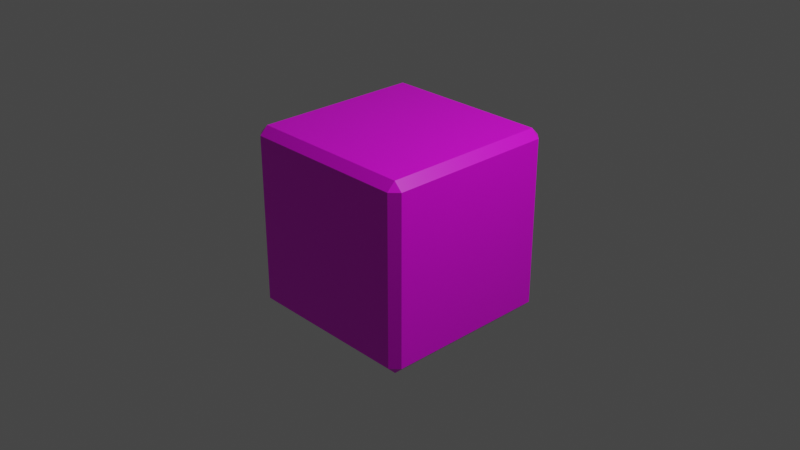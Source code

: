 # Source: Speaker.blend  (saved by Blender 2.83.19; exported with 4.5.12 LTS)
import bpy
from mathutils import Matrix  # noqa: F401  (used for matrix-valued properties, if any)

bpy.ops.wm.read_factory_settings(use_empty=True)
scene = bpy.context.scene
scene.name = 'Scene'

# ---- collections
col_collection = bpy.data.collections.new('Collection'); scene.collection.children.link(col_collection)

# ---- images (referenced by path relative to the original .blend; pixels are not part of the script)
import os
ASSET_DIR = os.environ.get("B2B_ASSET_DIR", "")  # directory of the original .blend (textures are referenced by path, not embedded)
HERE = os.path.dirname(os.path.abspath(__file__))  # packed textures are extracted next to this script under _unpacked/

def load_image(name, relpath, width, height, colorspace="sRGB"):
    """Load a texture the original file referenced (path relative to the .blend, or extracted next to this script)."""
    p = next((c for c in (os.path.join(HERE, relpath), os.path.join(ASSET_DIR, relpath)) if relpath and os.path.exists(c)), "")
    if p:
        img = bpy.data.images.load(p, check_existing=True)
        img.name = name
    else:  # same state as the original file: an image datablock whose file is absent (Cycles renders it pink)
        img = bpy.data.images.new(name, width, height)
        img.source = "FILE"
        img.filepath = "//" + (relpath or name)
    img.colorspace_settings.name = colorspace
    return img
img_equpix15_32x_png = load_image('equpix15-32x.png', 'equpix15-32x.png', 1024, 1024, 'sRGB')

# ---- materials (node trees are filled in below, after node groups)
mat_material = bpy.data.materials.new('Material')
mat_material.alpha_threshold = 0.0
mat_material.use_transparent_shadow = False
mat_material.line_color = (0.0, 0.0, 0.0, 1.0)

# ---- material node trees
mat_material.use_nodes = True; mat_material.node_tree.nodes.clear()
_N = mat_material.node_tree.nodes; _L = mat_material.node_tree.links
n0 = _N.new('ShaderNodeOutputMaterial'); n0.name = 'Material Output'; n0.location = (300, 300)
n1 = _N.new('ShaderNodeBsdfPrincipled'); n1.name = 'Principled BSDF'; n1.location = (10, 300)
n1.distribution = 'GGX'
n1.subsurface_method = 'BURLEY'
n1.inputs[2].default_value = 0.4
n1.inputs[3].default_value = 1.45
n1.inputs[27].default_value = (0.0, 0.0, 0.0, 1.0)
n1.inputs[28].default_value = 1.0
n2 = _N.new('ShaderNodeTexImage'); n2.name = 'Image Texture'; n2.location = (-280, 280)
n2.image = img_equpix15_32x_png
_L.new(n1.outputs[0], n0.inputs[0])
_L.new(n2.outputs[0], n1.inputs[0])
n0.is_active_output = True

# ---- world
world_world = bpy.data.worlds.new('World'); scene.world = world_world
world_world.use_nodes = True; world_world.node_tree.nodes.clear()
_N = world_world.node_tree.nodes; _L = world_world.node_tree.links
n0 = _N.new('ShaderNodeOutputWorld'); n0.name = 'World Output'; n0.location = (300, 300)
n1 = _N.new('ShaderNodeBackground'); n1.name = 'Background'; n1.location = (10, 300)
n1.inputs[0].default_value = (0.05088, 0.05088, 0.05088, 1.0)
_L.new(n1.outputs[0], n0.inputs[0])
n0.is_active_output = True
world_world.color = (0.05088, 0.05088, 0.05088)
world_world.use_sun_shadow = False
world_world.sun_shadow_jitter_overblur = 0.0

# ---- cameras
cam_camera = bpy.data.cameras.new('Camera')
cam_camera.clip_end = 100.0
cam_camera.ortho_scale = 7.314

# ---- lights
light_light = bpy.data.lights.new('Light', 'POINT')
light_light.transmission_factor = 0.0
light_light.energy = 1000.0
light_light.shadow_soft_size = 0.1
light_light.shadow_maximum_resolution = 0.006
light_light.use_absolute_resolution = True

# ---- meshes
me_cube = bpy.data.meshes.new('Cube')
me_cube.from_pydata([(-1.0, -0.6122, -0.6122), (-1.0, -0.4329, -0.7498), (-1.0, -0.2241, -0.8363), (-1.0, -7.569e-08, -0.8658), (-1.0, 0.2241, -0.8363), (-1.0, 0.4329, -0.7498), (-1.0, 0.6122, -0.6122), (-1.0, -0.7498, -0.4329), (0.9399, 1.138e-09, 7.963e-09), (0.9399, -0.0162, 7.963e-09), (0.9399, -0.03241, 7.963e-09), (0.9399, -0.05611, 1.287e-08), (0.9399, 0.0542, -0.01452), (-1.0, 0.7498, -0.4329), (-1.0, -0.8363, -0.2241), (0.9399, 0.03241, -0.0162), (0.9399, 0.0162, -0.0162), (0.9399, 1.138e-09, -0.0162), (0.9399, -0.0162, -0.0162), (0.9399, -0.03241, -0.0162), (-1.0, 0.8363, -0.2241), (-1.0, -0.8658, 7.569e-08), (0.9399, -0.0542, -0.01452), (0.9399, 0.0486, -0.02806), (0.9399, 0.03241, -0.03241), (0.9399, 0.0162, -0.03241), (0.9399, 1.138e-09, -0.03241), (-1.0, 0.8658, -7.569e-08), (-1.0, -0.8363, 0.2241), (0.9399, -0.0162, -0.03241), (0.9399, -0.03241, -0.03241), (0.9399, -0.0486, -0.02806), (0.9399, 0.03968, -0.03968), (0.9399, 0.02806, -0.0486), (-1.0, 0.8363, 0.2241), (-1.0, -0.7498, 0.4329), (0.9399, 0.01452, -0.0542), (0.9399, -3.768e-09, -0.05611), (0.9399, -0.01452, -0.0542), (0.9399, -0.02806, -0.0486), (0.9399, -0.03968, -0.03968), (-1.0, 0.7498, 0.4329), (-1.0, -0.6122, 0.6122), (-1.0, -0.4329, 0.7498), (-1.0, -0.2241, 0.8363), (-1.0, 7.569e-08, 0.8658), (-1.0, 0.2241, 0.8363), (-1.0, 0.4329, 0.7498), (-1.0, 0.6122, 0.6122), (-1.0, -0.6122, -0.6122), (-1.0, -0.4329, -0.7498), (-1.0, -0.2241, -0.8363), (-1.0, -7.569e-08, -0.8658), (-1.0, 0.2241, -0.8363), (-1.0, 0.4329, -0.7498), (-1.0, 0.6122, -0.6122), (-1.0, -0.7498, -0.4329), (-1.0, 0.7498, -0.4329), (-1.0, -0.8363, -0.2241), (-1.0, 0.8363, -0.2241), (-1.0, -0.8658, 7.569e-08), (-1.0, 0.8658, -7.569e-08), (-1.0, -0.8363, 0.2241), (-1.0, 0.8363, 0.2241), (-1.0, -0.7498, 0.4329), (-1.0, 0.7498, 0.4329), (-1.0, -0.6122, 0.6122), (-1.0, -0.4329, 0.7498), (-1.0, -0.2241, 0.8363), (-1.0, 7.569e-08, 0.8658), (-1.0, 0.2241, 0.8363), (-1.0, 0.4329, 0.7498), (-1.0, 0.6122, 0.6122), (0.9399, 0.0162, 7.963e-09), (0.9399, 0.03241, 7.963e-09), (0.9399, 0.05611, 3.057e-09), (0.9399, -0.0542, 0.01452), (0.9399, -0.03241, 0.0162), (0.9399, -0.0162, 0.0162), (0.9399, 1.138e-09, 0.0162), (0.9399, 0.0162, 0.0162), (0.9399, 0.03241, 0.0162), (0.9399, 0.0542, 0.01452), (0.9399, -0.0486, 0.02806), (0.9399, -0.03241, 0.03241), (0.9399, -0.0162, 0.03241), (0.9399, 1.138e-09, 0.03241), (0.9399, 0.0162, 0.03241), (0.9399, 0.03241, 0.03241), (0.9399, 0.0486, 0.02806), (0.9399, -0.03968, 0.03968), (0.9399, -0.02806, 0.0486), (0.9399, -0.01452, 0.0542), (0.9399, 6.043e-09, 0.05611), (0.9399, 0.01452, 0.0542), (0.9399, 0.02806, 0.0486), (0.9399, 0.03968, 0.03968), (0.912, 1.0, 0.912), (0.912, 0.912, 1.0), (1.0, 0.912, 0.912), (0.912, 0.912, -1.0), (0.912, 1.0, -0.912), (1.0, 0.912, -0.912), (1.0, -0.912, 0.912), (0.912, -0.912, 1.0), (0.912, -1.0, 0.912), (1.0, -0.912, -0.912), (0.912, -1.0, -0.912), (0.912, -0.912, -1.0), (-1.0, 0.912, 0.912), (-0.912, 0.912, 1.0), (-0.912, 1.0, 0.912), (-0.912, 0.912, -1.0), (-1.0, 0.912, -0.912), (-0.912, 1.0, -0.912), (-1.0, -0.912, 0.912), (-0.912, -1.0, 0.912), (-0.912, -0.912, 1.0), (-1.0, -0.912, -0.912), (-0.912, -0.912, -1.0), (-0.912, -1.0, -0.912), (-0.912, 0.75, -1.0), (-1.0, 0.7187, -0.912), (-0.912, 0.5, -1.0), (-1.0, 0.4764, -0.912), (-0.912, 0.25, -1.0), (-1.0, 0.2361, -0.912), (-0.912, 0.0, -1.0), (-1.0, -4.961e-08, -0.912), (-0.912, -0.25, -1.0), (-1.0, -0.2361, -0.912), (-0.912, -0.5, -1.0), (-1.0, -0.4764, -0.912), (-1.0, -0.7187, -0.912), (-0.912, -0.75, -1.0), (-0.912, -1.0, -0.75), (-1.0, -0.912, -0.7187), (-0.912, -1.0, -0.5), (-1.0, -0.912, -0.4764), (-0.912, -1.0, -0.25), (-1.0, -0.912, -0.2361), (-0.912, -1.0, 0.0), (-1.0, -0.912, 4.961e-08), (-0.912, -1.0, 0.25), (-1.0, -0.912, 0.2361), (-0.912, -1.0, 0.5), (-1.0, -0.912, 0.4764), (-1.0, -0.912, 0.7187), (-0.912, -1.0, 0.75), (-0.912, 1.0, 0.75), (-1.0, 0.912, 0.7187), (-0.912, 1.0, 0.5), (-1.0, 0.912, 0.4764), (-0.912, 1.0, 0.25), (-1.0, 0.912, 0.2361), (-0.912, 1.0, 0.0), (-1.0, 0.912, -4.961e-08), (-0.912, 1.0, -0.25), (-1.0, 0.912, -0.2361), (-0.912, 1.0, -0.5), (-1.0, 0.912, -0.4764), (-1.0, 0.912, -0.7187), (-0.912, 1.0, -0.75), (-0.912, -0.75, 1.0), (-1.0, -0.7187, 0.912), (-0.912, -0.5, 1.0), (-1.0, -0.4764, 0.912), (-0.912, -0.25, 1.0), (-1.0, -0.2361, 0.912), (-0.912, 0.0, 1.0), (-1.0, 4.961e-08, 0.912), (-0.912, 0.25, 1.0), (-1.0, 0.2361, 0.912), (-0.912, 0.5, 1.0), (-1.0, 0.4764, 0.912), (-1.0, 0.7187, 0.912), (-0.912, 0.75, 1.0)], [], [(112, 100, 108, 119, 134, 131, 129, 127, 125, 123, 121), (48, 175, 109, 150), (122, 6, 161, 113), (107, 105, 116, 148, 145, 143, 141, 139, 137, 135, 120), (98, 110, 176, 173, 171, 169, 167, 165, 163, 117, 104), (102, 99, 103, 106), (147, 115, 164, 42), (42, 164, 166, 43), (6, 13, 160, 161), (13, 20, 158, 160), (20, 27, 156, 158), (27, 34, 154, 156), (34, 41, 152, 154), (124, 5, 6, 122), (136, 138, 7, 0), (133, 0, 1, 132), (132, 1, 2, 130), (130, 2, 3, 128), (128, 3, 4, 126), (126, 4, 5, 124), (138, 140, 14, 7), (24, 15, 12, 23), (25, 16, 15, 24), (26, 17, 16, 25), (29, 18, 17, 26), (30, 19, 18, 29), (31, 22, 19, 30), (140, 142, 21, 14), (33, 24, 23, 32), (36, 25, 24, 33), (37, 26, 25, 36), (38, 29, 26, 37), (39, 30, 29, 38), (40, 31, 30, 39), (142, 144, 28, 21), (45, 46, 70, 69), (34, 27, 61, 63), (41, 34, 63, 65), (48, 41, 65, 72), (44, 45, 69, 68), (6, 5, 54, 55), (144, 146, 35, 28), (43, 44, 68, 67), (5, 4, 53, 54), (42, 43, 67, 66), (4, 3, 52, 53), (3, 2, 51, 52), (0, 7, 56, 49), (146, 147, 42, 35), (7, 14, 58, 56), (47, 48, 72, 71), (2, 1, 50, 51), (14, 21, 60, 58), (21, 28, 62, 60), (13, 6, 55, 57), (41, 48, 150, 152), (46, 47, 71, 70), (28, 35, 64, 62), (1, 0, 49, 50), (20, 13, 57, 59), (35, 42, 66, 64), (27, 20, 59, 61), (118, 136, 0, 133), (43, 166, 168, 44), (44, 168, 170, 45), (45, 170, 172, 46), (46, 172, 174, 47), (47, 174, 175, 48), (67, 68, 92, 91), (50, 49, 40, 39), (66, 67, 91, 90), (49, 56, 31, 40), (55, 54, 33, 32), (56, 58, 22, 31), (58, 60, 11, 22), (54, 53, 36, 33), (71, 72, 96, 95), (60, 62, 76, 11), (57, 55, 32, 23), (62, 64, 83, 76), (59, 57, 23, 12), (70, 71, 95, 94), (53, 52, 37, 36), (64, 66, 90, 83), (61, 59, 12, 75), (63, 61, 75, 82), (69, 70, 94, 93), (52, 51, 38, 37), (65, 63, 82, 89), (72, 65, 89, 96), (68, 69, 93, 92), (51, 50, 39, 38), (22, 11, 10, 19), (19, 10, 9, 18), (18, 9, 8, 17), (17, 8, 73, 16), (16, 73, 74, 15), (15, 74, 75, 12), (11, 76, 77, 10), (10, 77, 78, 9), (9, 78, 79, 8), (8, 79, 80, 73), (73, 80, 81, 74), (74, 81, 82, 75), (76, 83, 84, 77), (77, 84, 85, 78), (78, 85, 86, 79), (79, 86, 87, 80), (80, 87, 88, 81), (81, 88, 89, 82), (83, 90, 91, 84), (84, 91, 92, 85), (85, 92, 93, 86), (86, 93, 94, 87), (87, 94, 95, 88), (88, 95, 96, 89), (97, 98, 99), (100, 101, 102), (103, 104, 105), (106, 107, 108), (109, 110, 111), (112, 113, 114), (115, 116, 117), (118, 119, 120), (134, 119, 118, 133), (100, 112, 114, 101), (99, 102, 101, 97), (148, 116, 115, 147), (105, 107, 106, 103), (162, 114, 113, 161), (104, 117, 116, 105), (98, 104, 103, 99), (119, 108, 107, 120), (176, 110, 109, 175), (110, 98, 97, 111), (108, 100, 102, 106), (112, 121, 122, 113), (121, 123, 124, 122), (123, 125, 126, 124), (125, 127, 128, 126), (127, 129, 130, 128), (129, 131, 132, 130), (131, 134, 133, 132), (120, 135, 136, 118), (135, 137, 138, 136), (137, 139, 140, 138), (139, 141, 142, 140), (141, 143, 144, 142), (143, 145, 146, 144), (145, 148, 147, 146), (111, 149, 150, 109), (149, 151, 152, 150), (151, 153, 154, 152), (153, 155, 156, 154), (155, 157, 158, 156), (157, 159, 160, 158), (159, 162, 161, 160), (117, 163, 164, 115), (163, 165, 166, 164), (165, 167, 168, 166), (167, 169, 170, 168), (169, 171, 172, 170), (171, 173, 174, 172), (173, 176, 175, 174), (114, 162, 159, 157, 155, 153, 151, 149, 111, 97, 101)])
_uv = me_cube.uv_layers.new(name='UVMap')
_uv.uv.foreach_set('vector', [0.08671, 0.5753, 0.1211, 0.5753, 0.1211, 0.6097, 0.08671, 0.6097, 0.08671, 0.6067, 0.08671, 0.6019, 0.08671, 0.5972, 0.08671, 0.5925, 0.08671, 0.5878, 0.08671, 0.5831, 0.08671, 0.5784, 0.1084, 0.1967, 0.1103, 0.1967, 0.1101, 0.1984, 0.1084, 0.1986, 0.09182, 0.1967, 0.09371, 0.1967, 0.09371, 0.1986, 0.09202, 0.1984, 0.09212, 0.2392, 0.11, 0.2392, 0.11, 0.257, 0.1084, 0.257, 0.1059, 0.257, 0.1035, 0.257, 0.101, 0.257, 0.0986, 0.257, 0.09615, 0.257, 0.09371, 0.257, 0.09212, 0.257, 0.07896, 0.5812, 0.08267, 0.5812, 0.08267, 0.5816, 0.08267, 0.5821, 0.08267, 0.5826, 0.08267, 0.5831, 0.08267, 0.5836, 0.08267, 0.5841, 0.08267, 0.5846, 0.08267, 0.585, 0.07896, 0.585, 0.09212, 0.2196, 0.11, 0.2196, 0.11, 0.2375, 0.09212, 0.2375, 0.1084, 0.1802, 0.1101, 0.1804, 0.1103, 0.1821, 0.1084, 0.1821, 0.1084, 0.1821, 0.1103, 0.1821, 0.11, 0.1845, 0.1084, 0.1845, 0.09371, 0.1967, 0.09615, 0.1967, 0.09615, 0.1983, 0.09371, 0.1986, 0.09615, 0.1967, 0.0986, 0.1967, 0.0986, 0.1979, 0.09615, 0.1983, 0.0986, 0.1967, 0.101, 0.1967, 0.101, 0.1976, 0.0986, 0.1979, 0.101, 0.1967, 0.1035, 0.1967, 0.1035, 0.1979, 0.101, 0.1976, 0.1035, 0.1967, 0.1059, 0.1967, 0.1059, 0.1983, 0.1035, 0.1979, 0.09212, 0.1943, 0.09371, 0.1943, 0.09371, 0.1967, 0.09182, 0.1967, 0.09371, 0.1802, 0.09615, 0.1805, 0.09615, 0.1821, 0.09371, 0.1821, 0.09182, 0.1821, 0.09371, 0.1821, 0.09371, 0.1845, 0.09212, 0.1845, 0.09212, 0.1845, 0.09371, 0.1845, 0.09371, 0.187, 0.09258, 0.187, 0.09258, 0.187, 0.09371, 0.187, 0.09371, 0.1894, 0.09287, 0.1894, 0.09287, 0.1894, 0.09371, 0.1894, 0.09371, 0.1919, 0.09258, 0.1919, 0.09258, 0.1919, 0.09371, 0.1919, 0.09371, 0.1943, 0.09212, 0.1943, 0.09615, 0.1805, 0.0986, 0.1809, 0.0986, 0.1821, 0.09615, 0.1821, 0.09615, 0.1943, 0.0986, 0.1943, 0.0986, 0.1967, 0.09615, 0.1967, 0.09615, 0.1919, 0.0986, 0.1919, 0.0986, 0.1943, 0.09615, 0.1943, 0.09615, 0.1894, 0.0986, 0.1894, 0.0986, 0.1919, 0.09615, 0.1919, 0.09615, 0.187, 0.0986, 0.187, 0.0986, 0.1894, 0.09615, 0.1894, 0.09615, 0.1845, 0.0986, 0.1845, 0.0986, 0.187, 0.09615, 0.187, 0.09615, 0.1821, 0.0986, 0.1821, 0.0986, 0.1845, 0.09615, 0.1845, 0.0986, 0.1809, 0.101, 0.1812, 0.101, 0.1821, 0.0986, 0.1821, 0.09371, 0.1943, 0.09615, 0.1943, 0.09615, 0.1967, 0.09371, 0.1967, 0.09371, 0.1919, 0.09615, 0.1919, 0.09615, 0.1943, 0.09371, 0.1943, 0.09371, 0.1894, 0.09615, 0.1894, 0.09615, 0.1919, 0.09371, 0.1919, 0.09371, 0.187, 0.09615, 0.187, 0.09615, 0.1894, 0.09371, 0.1894, 0.09371, 0.1845, 0.09615, 0.1845, 0.09615, 0.187, 0.09371, 0.187, 0.09371, 0.1821, 0.09615, 0.1821, 0.09615, 0.1845, 0.09371, 0.1845, 0.101, 0.1812, 0.1035, 0.1809, 0.1035, 0.1821, 0.101, 0.1821, 0.1084, 0.1894, 0.1084, 0.1919, 0.1084, 0.1919, 0.1084, 0.1894, 0.1035, 0.1967, 0.101, 0.1967, 0.101, 0.1967, 0.1035, 0.1967, 0.1059, 0.1967, 0.1035, 0.1967, 0.1035, 0.1967, 0.1059, 0.1967, 0.1084, 0.1967, 0.1059, 0.1967, 0.1059, 0.1967, 0.1084, 0.1967, 0.1084, 0.187, 0.1084, 0.1894, 0.1084, 0.1894, 0.1084, 0.187, 0.09371, 0.1967, 0.09371, 0.1943, 0.09371, 0.1943, 0.09371, 0.1967, 0.1035, 0.1809, 0.1059, 0.1805, 0.1059, 0.1821, 0.1035, 0.1821, 0.1084, 0.1845, 0.1084, 0.187, 0.1084, 0.187, 0.1084, 0.1845, 0.09371, 0.1943, 0.09371, 0.1919, 0.09371, 0.1919, 0.09371, 0.1943, 0.1084, 0.1821, 0.1084, 0.1845, 0.1084, 0.1845, 0.1084, 0.1821, 0.09371, 0.1919, 0.09371, 0.1894, 0.09371, 0.1894, 0.09371, 0.1919, 0.09371, 0.1894, 0.09371, 0.187, 0.09371, 0.187, 0.09371, 0.1894, 0.09371, 0.1821, 0.09615, 0.1821, 0.09615, 0.1821, 0.09371, 0.1821, 0.1059, 0.1805, 0.1084, 0.1802, 0.1084, 0.1821, 0.1059, 0.1821, 0.09615, 0.1821, 0.0986, 0.1821, 0.0986, 0.1821, 0.09615, 0.1821, 0.1084, 0.1943, 0.1084, 0.1967, 0.1084, 0.1967, 0.1084, 0.1943, 0.09371, 0.187, 0.09371, 0.1845, 0.09371, 0.1845, 0.09371, 0.187, 0.0986, 0.1821, 0.101, 0.1821, 0.101, 0.1821, 0.0986, 0.1821, 0.101, 0.1821, 0.1035, 0.1821, 0.1035, 0.1821, 0.101, 0.1821, 0.09615, 0.1967, 0.09371, 0.1967, 0.09371, 0.1967, 0.09615, 0.1967, 0.1059, 0.1967, 0.1084, 0.1967, 0.1084, 0.1986, 0.1059, 0.1983, 0.1084, 0.1919, 0.1084, 0.1943, 0.1084, 0.1943, 0.1084, 0.1919, 0.1035, 0.1821, 0.1059, 0.1821, 0.1059, 0.1821, 0.1035, 0.1821, 0.09371, 0.1845, 0.09371, 0.1821, 0.09371, 0.1821, 0.09371, 0.1845, 0.0986, 0.1967, 0.09615, 0.1967, 0.09615, 0.1967, 0.0986, 0.1967, 0.1059, 0.1821, 0.1084, 0.1821, 0.1084, 0.1821, 0.1059, 0.1821, 0.101, 0.1967, 0.0986, 0.1967, 0.0986, 0.1967, 0.101, 0.1967, 0.09202, 0.1804, 0.09371, 0.1802, 0.09371, 0.1821, 0.09182, 0.1821, 0.1084, 0.1845, 0.11, 0.1845, 0.1095, 0.187, 0.1084, 0.187, 0.1084, 0.187, 0.1095, 0.187, 0.1092, 0.1894, 0.1084, 0.1894, 0.1084, 0.1894, 0.1092, 0.1894, 0.1095, 0.1919, 0.1084, 0.1919, 0.1084, 0.1919, 0.1095, 0.1919, 0.11, 0.1943, 0.1084, 0.1943, 0.1084, 0.1943, 0.11, 0.1943, 0.1103, 0.1967, 0.1084, 0.1967, 0.1084, 0.1845, 0.1084, 0.187, 0.1084, 0.187, 0.1084, 0.1845, 0.09371, 0.1845, 0.09371, 0.1821, 0.09371, 0.1821, 0.09371, 0.1845, 0.1084, 0.1821, 0.1084, 0.1845, 0.1084, 0.1845, 0.1084, 0.1821, 0.09371, 0.1821, 0.09615, 0.1821, 0.09615, 0.1821, 0.09371, 0.1821, 0.09371, 0.1967, 0.09371, 0.1943, 0.09371, 0.1943, 0.09371, 0.1967, 0.09615, 0.1821, 0.0986, 0.1821, 0.0986, 0.1821, 0.09615, 0.1821, 0.0986, 0.1821, 0.101, 0.1821, 0.101, 0.1821, 0.0986, 0.1821, 0.09371, 0.1943, 0.09371, 0.1919, 0.09371, 0.1919, 0.09371, 0.1943, 0.1084, 0.1943, 0.1084, 0.1967, 0.1084, 0.1967, 0.1084, 0.1943, 0.101, 0.1821, 0.1035, 0.1821, 0.1035, 0.1821, 0.101, 0.1821, 0.09615, 0.1967, 0.09371, 0.1967, 0.09371, 0.1967, 0.09615, 0.1967, 0.1035, 0.1821, 0.1059, 0.1821, 0.1059, 0.1821, 0.1035, 0.1821, 0.0986, 0.1967, 0.09615, 0.1967, 0.09615, 0.1967, 0.0986, 0.1967, 0.1084, 0.1919, 0.1084, 0.1943, 0.1084, 0.1943, 0.1084, 0.1919, 0.09371, 0.1919, 0.09371, 0.1894, 0.09371, 0.1894, 0.09371, 0.1919, 0.1059, 0.1821, 0.1084, 0.1821, 0.1084, 0.1821, 0.1059, 0.1821, 0.101, 0.1967, 0.0986, 0.1967, 0.0986, 0.1967, 0.101, 0.1967, 0.1035, 0.1967, 0.101, 0.1967, 0.101, 0.1967, 0.1035, 0.1967, 0.1084, 0.1894, 0.1084, 0.1919, 0.1084, 0.1919, 0.1084, 0.1894, 0.09371, 0.1894, 0.09371, 0.187, 0.09371, 0.187, 0.09371, 0.1894, 0.1059, 0.1967, 0.1035, 0.1967, 0.1035, 0.1967, 0.1059, 0.1967, 0.1084, 0.1967, 0.1059, 0.1967, 0.1059, 0.1967, 0.1084, 0.1967, 0.1084, 0.187, 0.1084, 0.1894, 0.1084, 0.1894, 0.1084, 0.187, 0.09371, 0.187, 0.09371, 0.1845, 0.09371, 0.1845, 0.09371, 0.187, 0.0986, 0.1821, 0.101, 0.1821, 0.101, 0.1845, 0.0986, 0.1845, 0.0986, 0.1845, 0.101, 0.1845, 0.101, 0.187, 0.0986, 0.187, 0.0986, 0.187, 0.101, 0.187, 0.101, 0.1894, 0.0986, 0.1894, 0.0986, 0.1894, 0.101, 0.1894, 0.101, 0.1919, 0.0986, 0.1919, 0.0986, 0.1919, 0.101, 0.1919, 0.101, 0.1943, 0.0986, 0.1943, 0.0986, 0.1943, 0.101, 0.1943, 0.101, 0.1967, 0.0986, 0.1967, 0.101, 0.1821, 0.1035, 0.1821, 0.1035, 0.1845, 0.101, 0.1845, 0.101, 0.1845, 0.1035, 0.1845, 0.1035, 0.187, 0.101, 0.187, 0.101, 0.187, 0.1035, 0.187, 0.1035, 0.1894, 0.101, 0.1894, 0.101, 0.1894, 0.1035, 0.1894, 0.1035, 0.1919, 0.101, 0.1919, 0.101, 0.1919, 0.1035, 0.1919, 0.1035, 0.1943, 0.101, 0.1943, 0.101, 0.1943, 0.1035, 0.1943, 0.1035, 0.1967, 0.101, 0.1967, 0.1035, 0.1821, 0.1059, 0.1821, 0.1059, 0.1845, 0.1035, 0.1845, 0.1035, 0.1845, 0.1059, 0.1845, 0.1059, 0.187, 0.1035, 0.187, 0.1035, 0.187, 0.1059, 0.187, 0.1059, 0.1894, 0.1035, 0.1894, 0.1035, 0.1894, 0.1059, 0.1894, 0.1059, 0.1919, 0.1035, 0.1919, 0.1035, 0.1919, 0.1059, 0.1919, 0.1059, 0.1943, 0.1035, 0.1943, 0.1035, 0.1943, 0.1059, 0.1943, 0.1059, 0.1967, 0.1035, 0.1967, 0.1059, 0.1821, 0.1084, 0.1821, 0.1084, 0.1845, 0.1059, 0.1845, 0.1059, 0.1845, 0.1084, 0.1845, 0.1084, 0.187, 0.1059, 0.187, 0.1059, 0.187, 0.1084, 0.187, 0.1084, 0.1894, 0.1059, 0.1894, 0.1059, 0.1894, 0.1084, 0.1894, 0.1084, 0.1919, 0.1059, 0.1919, 0.1059, 0.1919, 0.1084, 0.1919, 0.1084, 0.1943, 0.1059, 0.1943, 0.1059, 0.1943, 0.1084, 0.1943, 0.1084, 0.1967, 0.1059, 0.1967, 0.11, 0.2179, 0.1108, 0.2179, 0.11, 0.2188, 0.1211, 0.5753, 0.1211, 0.5737, 0.1228, 0.5753, 0.11, 0.2375, 0.1108, 0.2375, 0.11, 0.2383, 0.1244, 0.6097, 0.1244, 0.6114, 0.1228, 0.6097, 0.1101, 0.1984, 0.1108, 0.1983, 0.11, 0.1992, 0.08671, 0.5753, 0.08506, 0.5753, 0.08671, 0.5737, 0.1101, 0.1804, 0.11, 0.1796, 0.1108, 0.1805, 0.1242, 0.4997, 0.1228, 0.4999, 0.1244, 0.4983, 0.08671, 0.6067, 0.08671, 0.6097, 0.08506, 0.6097, 0.08506, 0.6067, 0.1211, 0.5753, 0.08671, 0.5753, 0.08671, 0.5737, 0.1211, 0.5737, 0.11, 0.2196, 0.09212, 0.2196, 0.09212, 0.2179, 0.11, 0.2179, 0.1084, 0.257, 0.11, 0.257, 0.11, 0.2579, 0.1084, 0.2579, 0.11, 0.2392, 0.09212, 0.2392, 0.09212, 0.2375, 0.11, 0.2375, 0.09371, 0.2, 0.09212, 0.2, 0.09202, 0.1984, 0.09371, 0.1986, 0.08116, 0.7975, 0.1137, 0.7975, 0.1137, 0.7991, 0.08116, 0.7991, 0.1117, 0.2196, 0.1117, 0.2375, 0.11, 0.2375, 0.11, 0.2196, 0.08671, 0.6097, 0.1211, 0.6097, 0.1211, 0.6114, 0.08671, 0.6114, 0.1137, 0.7679, 0.1137, 0.765, 0.1153, 0.765, 0.1153, 0.7679, 0.1137, 0.765, 0.08116, 0.765, 0.08116, 0.7634, 0.1137, 0.7634, 0.1211, 0.6097, 0.1211, 0.5753, 0.1244, 0.5753, 0.1244, 0.6097, 0.08671, 0.5753, 0.08671, 0.5784, 0.08506, 0.5784, 0.08506, 0.5753, 0.08671, 0.5784, 0.08671, 0.5831, 0.08506, 0.5831, 0.08506, 0.579, 0.08671, 0.5831, 0.08671, 0.5878, 0.08506, 0.5878, 0.08506, 0.5835, 0.08671, 0.5878, 0.08671, 0.5925, 0.08506, 0.5925, 0.08506, 0.5881, 0.08671, 0.5925, 0.08671, 0.5972, 0.08506, 0.597, 0.08506, 0.5925, 0.08671, 0.5972, 0.08671, 0.6019, 0.08506, 0.6015, 0.08506, 0.5972, 0.08671, 0.6019, 0.08671, 0.6067, 0.08506, 0.6061, 0.08506, 0.6019, 0.09212, 0.257, 0.09371, 0.257, 0.09371, 0.2579, 0.09212, 0.2579, 0.09371, 0.257, 0.09615, 0.257, 0.09615, 0.2579, 0.09401, 0.2579, 0.09615, 0.257, 0.0986, 0.257, 0.0986, 0.2579, 0.09639, 0.2579, 0.0986, 0.257, 0.101, 0.257, 0.101, 0.2579, 0.09874, 0.2579, 0.101, 0.257, 0.1035, 0.257, 0.1034, 0.2579, 0.101, 0.2579, 0.1035, 0.257, 0.1059, 0.257, 0.1057, 0.2579, 0.1035, 0.2579, 0.1059, 0.257, 0.1084, 0.257, 0.1081, 0.2579, 0.1059, 0.2579, 0.11, 0.2, 0.1084, 0.2, 0.1084, 0.1986, 0.1101, 0.1984, 0.1084, 0.2, 0.1059, 0.2, 0.1059, 0.1983, 0.1084, 0.1986, 0.1059, 0.2, 0.1035, 0.2, 0.1035, 0.1979, 0.1059, 0.1983, 0.1035, 0.2, 0.101, 0.2, 0.101, 0.1976, 0.1035, 0.1979, 0.101, 0.2, 0.0986, 0.2, 0.0986, 0.1979, 0.101, 0.1976, 0.0986, 0.2, 0.09615, 0.2, 0.09615, 0.1983, 0.0986, 0.1979, 0.09615, 0.2, 0.09371, 0.2, 0.09371, 0.1986, 0.09615, 0.1983, 0.1137, 0.7975, 0.1137, 0.7946, 0.1153, 0.7946, 0.1153, 0.7975, 0.1137, 0.7946, 0.1137, 0.7902, 0.1153, 0.7902, 0.1153, 0.7941, 0.1137, 0.7902, 0.1137, 0.7857, 0.1153, 0.7857, 0.1153, 0.7897, 0.1137, 0.7857, 0.1137, 0.7812, 0.1153, 0.7812, 0.1153, 0.7855, 0.1137, 0.7812, 0.1137, 0.7768, 0.1153, 0.777, 0.1153, 0.7812, 0.1137, 0.7768, 0.1137, 0.7723, 0.1153, 0.7728, 0.1153, 0.7768, 0.1137, 0.7723, 0.1137, 0.7679, 0.1153, 0.7684, 0.1153, 0.7723, 0.09212, 0.2, 0.09371, 0.2, 0.09615, 0.2, 0.0986, 0.2, 0.101, 0.2, 0.1035, 0.2, 0.1059, 0.2, 0.1084, 0.2, 0.11, 0.2, 0.11, 0.2179, 0.09212, 0.2179])
me_cube.materials.append(mat_material)
me_cube.use_remesh_preserve_volume = False
me_cube.use_remesh_preserve_attributes = False
me_cube.use_mirror_vertex_groups = False
me_cube.update()
me_icosphere = bpy.data.meshes.new('Icosphere')
me_icosphere.from_pydata([(0.1854, -1.472e-09, -0.4394), (0.4114, -0.6375, 0.4751), (0.4114, 0.6375, 0.4751), (0.6733, -1.472e-09, -0.8518), (0.4583, -0.6063, -0.5196), (0.4583, 0.6063, -0.5196), (0.1104, -0.3747, 0.01788), (0.5912, -0.981, 0.01788), (0.5912, 0.981, 0.01788), (0.1104, 0.3747, 0.01788), (0.2433, -1.472e-09, 0.5554), (0.8062, -0.3747, 0.8876), (0.8062, 0.3747, 0.8876)], [], [(0, 4, 6), (0, 6, 9), (2, 10, 12), (12, 10, 11), (10, 1, 11), (9, 10, 2), (9, 6, 10), (6, 1, 10), (8, 9, 2), (8, 5, 9), (5, 0, 9), (6, 7, 1), (6, 4, 7), (3, 0, 5), (3, 4, 0)])
_uv = me_icosphere.uv_layers.new(name='UVMap')
_uv.uv.foreach_set('vector', [0.03391, 0.5614, 0.0202, 0.5614, 0.02705, 0.5733, 0.03391, 0.5614, 0.02705, 0.5733, 0.04076, 0.5733, 0.04762, 0.5851, 0.03391, 0.5851, 0.04076, 0.597, 0.04076, 0.597, 0.03391, 0.5851, 0.02705, 0.597, 0.03391, 0.5851, 0.0202, 0.5851, 0.02705, 0.597, 0.04076, 0.5733, 0.03391, 0.5851, 0.04762, 0.5851, 0.04076, 0.5733, 0.02705, 0.5733, 0.03391, 0.5851, 0.02705, 0.5733, 0.0202, 0.5851, 0.03391, 0.5851, 0.05447, 0.5733, 0.04076, 0.5733, 0.04762, 0.5851, 0.05447, 0.5733, 0.04762, 0.5614, 0.04076, 0.5733, 0.04762, 0.5614, 0.03391, 0.5614, 0.04076, 0.5733, 0.02705, 0.5733, 0.01335, 0.5733, 0.0202, 0.5851, 0.02705, 0.5733, 0.0202, 0.5614, 0.01335, 0.5733, 0.04076, 0.5495, 0.03391, 0.5614, 0.04762, 0.5614, 0.02705, 0.5495, 0.0202, 0.5614, 0.03391, 0.5614])
me_icosphere.materials.append(mat_material)
me_icosphere.use_remesh_fix_poles = True
me_icosphere.use_remesh_preserve_attributes = False
me_icosphere.use_mirror_vertex_groups = False
me_icosphere.update()

# ---- objects
ob_cabinet = bpy.data.objects.new('Cabinet', me_cube)
ob_light = bpy.data.objects.new('Light', light_light)
ob_camera = bpy.data.objects.new('Camera', cam_camera)
ob_cone = bpy.data.objects.new('Cone', me_icosphere)

# ---- transforms, parenting, visibility, modifiers, constraints
ob_cabinet.location = (0.0, 0.0, 0.0)
ob_cabinet.lock_rotations_4d = False
ob_cabinet.empty_display_type = 'ARROWS'
ob_cabinet.lineart.crease_threshold = 0.0
ob_light.location = (4.076, 1.005, 5.904)
ob_light.rotation_euler = (0.6503, 0.05522, 1.866)
ob_light.lock_rotations_4d = False
ob_light.empty_display_type = 'ARROWS'
ob_light.color = (0.0, 0.0, 0.0, 0.0)
ob_light.lineart.crease_threshold = 0.0
ob_camera.location = (7.359, -6.926, 4.958)
ob_camera.rotation_euler = (1.109, 0.0, 0.8149)
ob_camera.lock_rotations_4d = False
ob_camera.empty_display_type = 'ARROWS'
ob_camera.color = (0.0, 0.0, 0.0, 0.0)
ob_camera.display_type = 'WIRE'
ob_camera.lineart.crease_threshold = 0.0
ob_cone.location = (0.0, 0.0, 0.0)
ob_cone.lineart.crease_threshold = 0.0

# ---- collection membership
col_collection.objects.link(ob_cabinet)
col_collection.objects.link(ob_light)
col_collection.objects.link(ob_camera)
col_collection.objects.link(ob_cone)

# ---- scene / render settings (as saved in the file)
scene.camera = ob_camera
scene.frame_start = 1; scene.frame_end = 250; scene.frame_set(1)
scene.render.engine = 'BLENDER_EEVEE_NEXT'
scene.cycles.use_denoising = False
scene.cycles.samples = 128
scene.cycles.sampling_pattern = 'TABULATED_SOBOL'
scene.cycles.use_adaptive_sampling = False
scene.cycles.use_light_tree = False
scene.view_settings.view_transform = 'Filmic'
bpy.context.view_layer.update()
